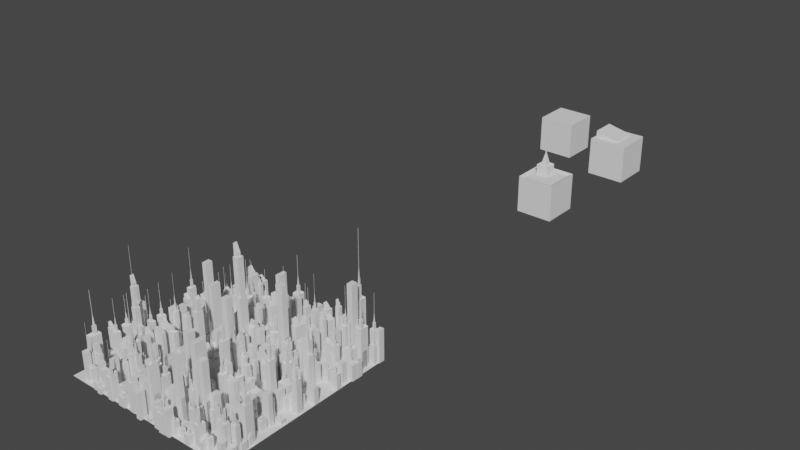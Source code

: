 # Source: city_builder_P.blend  (saved by Blender 3.0.42; exported with 4.5.12 LTS)
import bpy
from mathutils import Matrix  # noqa: F401  (used for matrix-valued properties, if any)

bpy.ops.wm.read_factory_settings(use_empty=True)
scene = bpy.context.scene
scene.name = 'Scene'

# ---- collections
col_collection = bpy.data.collections.new('Collection'); scene.collection.children.link(col_collection)
col_buildings = bpy.data.collections.new('Buildings'); scene.collection.children.link(col_buildings)

# ---- node groups
ng_city = bpy.data.node_groups.new('City', 'GeometryNodeTree')
_s = ng_city.interface.new_socket(name='Geometry', in_out='OUTPUT', socket_type='NodeSocketGeometry')
_s = ng_city.interface.new_socket(name='Geometry', in_out='INPUT', socket_type='NodeSocketGeometry')
ng_city.is_modifier = True
# nodes of 'City' reference scene objects; filled in after objects exist

# ---- world
world_world = bpy.data.worlds.new('World'); scene.world = world_world
world_world.use_nodes = True; world_world.node_tree.nodes.clear()
_N = world_world.node_tree.nodes; _L = world_world.node_tree.links
n0 = _N.new('ShaderNodeOutputWorld'); n0.name = 'World Output'; n0.location = (300, 300)
n1 = _N.new('ShaderNodeBackground'); n1.name = 'Background'; n1.location = (10, 300)
n1.inputs[0].default_value = (0.05088, 0.05088, 0.05088, 1.0)
_L.new(n1.outputs[0], n0.inputs[0])
n0.is_active_output = True
world_world.color = (0.05088, 0.05088, 0.05088)
world_world.use_sun_shadow = False
world_world.sun_shadow_jitter_overblur = 0.0

# ---- meshes
me_cube_001 = bpy.data.meshes.new('Cube.001')
me_cube_001.from_pydata([(-1.0, -1.0, -1.0), (-1.0, -1.0, 1.0), (-1.0, 1.0, -1.0), (-1.0, 1.0, 1.0), (1.0, -1.0, -1.0), (1.0, -1.0, 1.0), (1.0, 1.0, -1.0), (1.0, 1.0, 1.0)], [], [(0, 1, 3, 2), (2, 3, 7, 6), (6, 7, 5, 4), (4, 5, 1, 0), (2, 6, 4, 0), (7, 3, 1, 5)])
_uv = me_cube_001.uv_layers.new(name='UVMap')
_uv.uv.foreach_set('vector', [0.375, 0.0, 0.625, 0.0, 0.625, 0.25, 0.375, 0.25, 0.375, 0.25, 0.625, 0.25, 0.625, 0.5, 0.375, 0.5, 0.375, 0.5, 0.625, 0.5, 0.625, 0.75, 0.375, 0.75, 0.375, 0.75, 0.625, 0.75, 0.625, 1.0, 0.375, 1.0, 0.125, 0.5, 0.375, 0.5, 0.375, 0.75, 0.125, 0.75, 0.625, 0.5, 0.875, 0.5, 0.875, 0.75, 0.625, 0.75])
me_cube_001.use_remesh_fix_poles = True
me_cube_001.use_remesh_preserve_attributes = False
me_cube_001.update()
me_cube_002 = bpy.data.meshes.new('Cube.002')
me_cube_002.from_pydata([(-1.0, -1.0, -1.0), (-1.0, -1.0, 1.0), (-1.0, 1.0, -1.0), (-1.0, 1.0, 1.0), (1.0, -1.0, -1.0), (1.0, -1.0, 1.0), (1.0, 1.0, -1.0), (1.0, 1.0, 1.0)], [], [(0, 1, 3, 2), (2, 3, 7, 6), (6, 7, 5, 4), (4, 5, 1, 0), (2, 6, 4, 0), (7, 3, 1, 5)])
_uv = me_cube_002.uv_layers.new(name='UVMap')
_uv.uv.foreach_set('vector', [0.375, 0.0, 0.625, 0.0, 0.625, 0.25, 0.375, 0.25, 0.375, 0.25, 0.625, 0.25, 0.625, 0.5, 0.375, 0.5, 0.375, 0.5, 0.625, 0.5, 0.625, 0.75, 0.375, 0.75, 0.375, 0.75, 0.625, 0.75, 0.625, 1.0, 0.375, 1.0, 0.125, 0.5, 0.375, 0.5, 0.375, 0.75, 0.125, 0.75, 0.625, 0.5, 0.875, 0.5, 0.875, 0.75, 0.625, 0.75])
me_cube_002.use_remesh_fix_poles = True
me_cube_002.use_remesh_preserve_attributes = False
me_cube_002.update()
me_cube_003 = bpy.data.meshes.new('Cube.003')
me_cube_003.from_pydata([(-1.0, -1.0, -1.0), (-0.899, -0.6367, 1.0), (-1.0, 1.0, -1.0), (-0.899, 0.6367, 1.0), (1.0, -1.0, -1.0), (0.3745, -0.6367, 1.0), (1.0, 1.0, -1.0), (0.3745, 0.6367, 1.0), (-1.0, -1.0, 1.0), (-1.0, 1.0, 1.0), (1.0, 1.0, 1.0), (1.0, -1.0, 1.0), (-0.8858, -0.6367, 1.365), (-0.8858, 0.6367, 1.365), (0.3613, 0.6367, 1.107), (0.3613, -0.6367, 1.107)], [], [(0, 8, 9, 2), (2, 9, 10, 6), (6, 10, 11, 4), (4, 11, 8, 0), (2, 6, 4, 0), (5, 7, 14, 15), (1, 3, 9, 8), (3, 7, 10, 9), (7, 5, 11, 10), (5, 1, 8, 11), (14, 13, 12, 15), (3, 1, 12, 13), (1, 5, 15, 12), (7, 3, 13, 14)])
_uv = me_cube_003.uv_layers.new(name='UVMap')
_uv.uv.foreach_set('vector', [0.375, 0.0, 0.625, 0.0, 0.625, 0.25, 0.375, 0.25, 0.375, 0.25, 0.625, 0.25, 0.625, 0.5, 0.375, 0.5, 0.375, 0.5, 0.625, 0.5, 0.625, 0.75, 0.375, 0.75, 0.375, 0.75, 0.625, 0.75, 0.625, 1.0, 0.375, 1.0, 0.125, 0.5, 0.375, 0.5, 0.375, 0.75, 0.125, 0.75, 0.6704, 0.7046, 0.6704, 0.5454, 0.6704, 0.5454, 0.6704, 0.7046, 0.8296, 0.7046, 0.8296, 0.5454, 0.875, 0.5, 0.875, 0.75, 0.8296, 0.5454, 0.6704, 0.5454, 0.625, 0.5, 0.875, 0.5, 0.6704, 0.5454, 0.6704, 0.7046, 0.625, 0.75, 0.625, 0.5, 0.6704, 0.7046, 0.8296, 0.7046, 0.875, 0.75, 0.625, 0.75, 0.6704, 0.5454, 0.8296, 0.5454, 0.8296, 0.7046, 0.6704, 0.7046, 0.8296, 0.5454, 0.8296, 0.7046, 0.8296, 0.7046, 0.8296, 0.5454, 0.8296, 0.7046, 0.6704, 0.7046, 0.6704, 0.7046, 0.8296, 0.7046, 0.6704, 0.5454, 0.8296, 0.5454, 0.8296, 0.5454, 0.6704, 0.5454])
me_cube_003.use_remesh_fix_poles = True
me_cube_003.use_remesh_preserve_attributes = False
me_cube_003.update()
me_cube_004 = bpy.data.meshes.new('Cube.004')
me_cube_004.from_pydata([(-1.0, -1.0, -1.0), (-0.6169, 0.02936, 0.9007), (-1.0, 1.0, -1.0), (-0.6169, 0.6719, 0.9007), (1.0, -1.0, -1.0), (0.0256, 0.02936, 0.9007), (1.0, 1.0, -1.0), (0.0256, 0.6719, 0.9007), (-1.0, -1.0, 1.0), (-1.0, 1.0, 1.0), (1.0, 1.0, 1.0), (1.0, -1.0, 1.0), (-0.7806, -0.7806, 0.9007), (-0.7806, 0.7806, 0.9007), (0.7806, 0.7806, 0.9007), (0.7806, -0.7806, 0.9007), (-0.3215, 0.3247, 2.071), (-0.3215, 0.3765, 2.071), (-0.2698, 0.3765, 2.071), (-0.2698, 0.3247, 2.071), (-0.6169, 0.02936, 1.426), (-0.6169, 0.6719, 1.426), (0.0256, 0.6719, 1.426), (0.0256, 0.02936, 1.426), (-0.4833, 0.163, 1.325), (-0.4833, 0.5383, 1.325), (-0.108, 0.5383, 1.325), (-0.108, 0.163, 1.325), (-0.3181, 0.3282, 3.074), (-0.3181, 0.373, 3.074), (-0.2732, 0.373, 3.074), (-0.2732, 0.3282, 3.074), (-0.3215, 0.3247, 2.327), (-0.3215, 0.3765, 2.327), (-0.2698, 0.3765, 2.327), (-0.2698, 0.3247, 2.327), (-0.3157, 0.3282, 3.431), (-0.3157, 0.373, 3.431), (-0.2756, 0.373, 3.411), (-0.2756, 0.3282, 3.411)], [], [(0, 8, 9, 2), (2, 9, 10, 6), (6, 10, 11, 4), (4, 11, 8, 0), (2, 6, 4, 0), (3, 1, 20, 21), (12, 13, 9, 8), (13, 14, 10, 9), (14, 15, 11, 10), (15, 12, 8, 11), (1, 3, 13, 12), (3, 7, 14, 13), (7, 5, 15, 14), (5, 1, 12, 15), (19, 18, 34, 35), (1, 5, 23, 20), (7, 3, 21, 22), (5, 7, 22, 23), (24, 25, 21, 20), (25, 26, 22, 21), (26, 27, 23, 22), (27, 24, 20, 23), (16, 17, 25, 24), (17, 18, 26, 25), (18, 19, 27, 26), (19, 16, 24, 27), (28, 31, 39, 36), (17, 16, 32, 33), (16, 19, 35, 32), (18, 17, 33, 34), (28, 29, 33, 32), (29, 30, 34, 33), (30, 31, 35, 34), (31, 28, 32, 35), (38, 37, 36, 39), (30, 29, 37, 38), (31, 30, 38, 39), (29, 28, 36, 37)])
_uv = me_cube_004.uv_layers.new(name='UVMap')
_uv.uv.foreach_set('vector', [0.375, 0.0, 0.625, 0.0, 0.625, 0.25, 0.375, 0.25, 0.375, 0.25, 0.625, 0.25, 0.625, 0.5, 0.375, 0.5, 0.375, 0.5, 0.625, 0.5, 0.625, 0.75, 0.375, 0.75, 0.375, 0.75, 0.625, 0.75, 0.625, 1.0, 0.375, 1.0, 0.125, 0.5, 0.375, 0.5, 0.375, 0.75, 0.125, 0.75, 0.7902, 0.5848, 0.7902, 0.6652, 0.7902, 0.6652, 0.7902, 0.5848, 0.8476, 0.7226, 0.8476, 0.5274, 0.875, 0.5, 0.875, 0.75, 0.8476, 0.5274, 0.6524, 0.5274, 0.625, 0.5, 0.875, 0.5, 0.6524, 0.5274, 0.6524, 0.7226, 0.625, 0.75, 0.625, 0.5, 0.6524, 0.7226, 0.8476, 0.7226, 0.875, 0.75, 0.625, 0.75, 0.7902, 0.6652, 0.7902, 0.5848, 0.8476, 0.5274, 0.8476, 0.7226, 0.7902, 0.5848, 0.7098, 0.5848, 0.6524, 0.5274, 0.8476, 0.5274, 0.7098, 0.5848, 0.7098, 0.6652, 0.6524, 0.7226, 0.6524, 0.5274, 0.7098, 0.6652, 0.7902, 0.6652, 0.8476, 0.7226, 0.6524, 0.7226, 0.7417, 0.6333, 0.7417, 0.6167, 0.7417, 0.6167, 0.7417, 0.6333, 0.7902, 0.6652, 0.7098, 0.6652, 0.7098, 0.6652, 0.7902, 0.6652, 0.7098, 0.5848, 0.7902, 0.5848, 0.7902, 0.5848, 0.7098, 0.5848, 0.7098, 0.6652, 0.7098, 0.5848, 0.7098, 0.5848, 0.7098, 0.6652, 0.7735, 0.6485, 0.7735, 0.6015, 0.7902, 0.5848, 0.7902, 0.6652, 0.7735, 0.6015, 0.7265, 0.6015, 0.7098, 0.5848, 0.7902, 0.5848, 0.7265, 0.6015, 0.7265, 0.6485, 0.7098, 0.6652, 0.7098, 0.5848, 0.7265, 0.6485, 0.7735, 0.6485, 0.7902, 0.6652, 0.7098, 0.6652, 0.7583, 0.6333, 0.7583, 0.6167, 0.7735, 0.6015, 0.7735, 0.6485, 0.7583, 0.6167, 0.7417, 0.6167, 0.7265, 0.6015, 0.7735, 0.6015, 0.7417, 0.6167, 0.7417, 0.6333, 0.7265, 0.6485, 0.7265, 0.6015, 0.7417, 0.6333, 0.7583, 0.6333, 0.7735, 0.6485, 0.7265, 0.6485, 0.7528, 0.6278, 0.7472, 0.6278, 0.7472, 0.6278, 0.7528, 0.6278, 0.7583, 0.6167, 0.7583, 0.6333, 0.7583, 0.6333, 0.7583, 0.6167, 0.7583, 0.6333, 0.7417, 0.6333, 0.7417, 0.6333, 0.7583, 0.6333, 0.7417, 0.6167, 0.7583, 0.6167, 0.7583, 0.6167, 0.7417, 0.6167, 0.7528, 0.6278, 0.7528, 0.6222, 0.7583, 0.6167, 0.7583, 0.6333, 0.7528, 0.6222, 0.7472, 0.6222, 0.7417, 0.6167, 0.7583, 0.6167, 0.7472, 0.6222, 0.7472, 0.6278, 0.7417, 0.6333, 0.7417, 0.6167, 0.7472, 0.6278, 0.7528, 0.6278, 0.7583, 0.6333, 0.7417, 0.6333, 0.7472, 0.6222, 0.7528, 0.6222, 0.7528, 0.6278, 0.7472, 0.6278, 0.7472, 0.6222, 0.7528, 0.6222, 0.7528, 0.6222, 0.7472, 0.6222, 0.7472, 0.6278, 0.7472, 0.6222, 0.7472, 0.6222, 0.7472, 0.6278, 0.7528, 0.6222, 0.7528, 0.6278, 0.7528, 0.6278, 0.7528, 0.6222])
me_cube_004.use_remesh_fix_poles = True
me_cube_004.use_remesh_preserve_attributes = False
me_cube_004.update()

# ---- objects
ob_cube = bpy.data.objects.new('Cube', me_cube_001)
ob_building1 = bpy.data.objects.new('Building1', me_cube_002)
ob_building1_001 = bpy.data.objects.new('Building1.001', me_cube_003)
ob_building1_002 = bpy.data.objects.new('Building1.002', me_cube_004)
_N = ng_city.nodes; _L = ng_city.links
n0 = _N.new('GeometryNodeStoreNamedAttribute'); n0.name = 'Store Named Attribute'; n0.location = (-548, 31)
n0.data_type = 'FLOAT_VECTOR'
n0.domain = 'CORNER'
n0.inputs[2].default_value = 'uv_map'
n1 = _N.new('NodeGroupOutput'); n1.name = 'Group Output'; n1.location = (433, 26)
n2 = _N.new('GeometryNodeDistributePointsOnFaces'); n2.name = 'Distribute Points on Faces'; n2.location = (-357, -37)
n2.use_legacy_normal = True
n2.inputs[4].default_value = 5.0
n3 = _N.new('GeometryNodeMeshGrid'); n3.name = 'Grid'; n3.location = (-573, 31)
n3.inputs[0].default_value = 10.0
n3.inputs[1].default_value = 10.0
n4 = _N.new('GeometryNodeInstanceOnPoints'); n4.name = 'Instance on Points'; n4.location = (194, -149)
n4.inputs[3].default_value = True
n5 = _N.new('FunctionNodeRandomValue'); n5.name = 'Random Value'; n5.location = (-159, -378)
n5.data_type = 'FLOAT_VECTOR'
n5.inputs[0].default_value = (0.1, 0.1, 0.1)
n5.inputs[1].default_value = (0.2, 0.2, 0.9)
n6 = _N.new('FunctionNodeRandomValue'); n6.name = 'Random Value.001'; n6.location = (-328, -1050)
n6.data_type = 'FLOAT_VECTOR'
n6.inputs[0].default_value = (0.1, 0.1, 0.1)
n6.inputs[1].default_value = (0.2, 0.3, 2.3)
n7 = _N.new('GeometryNodeTransform'); n7.name = 'Transform.001'; n7.location = (-649, -992)
n7.inputs[1].default_value = (0.0, 0.0, 1.0)
n8 = _N.new('GeometryNodeTransform'); n8.name = 'Transform'; n8.location = (-389, -332)
n8.inputs[1].default_value = (0.0, 0.0, 1.0)
n9 = _N.new('GeometryNodeInstanceOnPoints'); n9.name = 'Instance on Points.001'; n9.location = (24, -821)
n9.inputs[3].default_value = True
n10 = _N.new('GeometryNodeJoinGeometry'); n10.name = 'Join Geometry'; n10.location = (134, 117)
n11 = _N.new('GeometryNodeDistributePointsOnFaces'); n11.name = 'Distribute Points on Faces.001'; n11.location = (-461, -716)
n11.use_legacy_normal = True
n11.inputs[4].default_value = 0.5
n12 = _N.new('GeometryNodeCollectionInfo'); n12.name = 'Collection Info'; n12.location = (-662, -332)
n12.inputs[0].default_value = col_buildings
n12.inputs[1].default_value = True
n12.inputs[2].default_value = True
n13 = _N.new('GeometryNodeCollectionInfo'); n13.name = 'Collection Info.001'; n13.location = (-949, -924)
n13.inputs[0].default_value = col_buildings
n13.inputs[1].default_value = True
n13.inputs[2].default_value = True
_L.new(n0.outputs[0], n10.inputs[0])
_L.new(n0.outputs[0], n2.inputs[0])
_L.new(n2.outputs[0], n4.inputs[0])
_L.new(n10.outputs[0], n1.inputs[0])
_L.new(n4.outputs[0], n10.inputs[0])
_L.new(n5.outputs[0], n4.inputs[6])
_L.new(n8.outputs[0], n4.inputs[2])
_L.new(n11.outputs[0], n9.inputs[0])
_L.new(n6.outputs[0], n9.inputs[6])
_L.new(n7.outputs[0], n9.inputs[2])
_L.new(n0.outputs[0], n11.inputs[0])
_L.new(n9.outputs[0], n10.inputs[0])
_L.new(n11.outputs[2], n9.inputs[5])
_L.new(n2.outputs[2], n4.inputs[5])
_L.new(n12.outputs[0], n8.inputs[0])
_L.new(n13.outputs[0], n7.inputs[0])
_L.new(n3.outputs[0], n0.inputs[0])
_L.new(n3.outputs[1], n0.inputs[3])
n1.is_active_output = True

# ---- transforms, parenting, visibility, modifiers, constraints
ob_cube.location = (0.0, 0.0, 0.0)
_m = ob_cube.modifiers.new('GeometryNodes', 'NODES')
_m.node_group = ng_city
ob_building1.location = (1.984, 24.9, 4.3)
ob_building1_001.location = (6.898, 22.04, 5.205)
ob_building1_002.location = (5.264, 17.77, 4.02)

# ---- collection membership
col_collection.objects.link(ob_cube)
col_buildings.objects.link(ob_building1)
col_buildings.objects.link(ob_building1_001)
col_buildings.objects.link(ob_building1_002)

# ---- scene / render settings (as saved in the file)
scene.frame_start = 1; scene.frame_end = 250; scene.frame_set(104)
scene.render.engine = 'BLENDER_EEVEE_NEXT'
scene.cycles.sampling_pattern = 'TABULATED_SOBOL'
scene.cycles.use_light_tree = False
scene.view_settings.view_transform = 'Filmic'
bpy.context.view_layer.update()

# ---- added for rendering (the .blend has no active camera and no usable light): camera, sun
cam_auto = bpy.data.cameras.new('AutoCamera')
cam_auto.lens = 50.0
cam_auto.sensor_width = 36.0
cam_auto.clip_end = 1000.0
ob_auto_camera = bpy.data.objects.new('AutoCamera', cam_auto)
scene.collection.objects.link(ob_auto_camera)
ob_auto_camera.location = (33.1859, -27.6348, 29.1146)
ob_auto_camera.rotation_euler = (1.09748, -7.21219e-08, 0.694738)
scene.camera = ob_auto_camera
light_auto_sun = bpy.data.lights.new('AutoSun', 'SUN')
light_auto_sun.energy = 3.0
light_auto_sun.angle = 0.0523599
ob_auto_sun = bpy.data.objects.new('AutoSun', light_auto_sun)
scene.collection.objects.link(ob_auto_sun)
ob_auto_sun.rotation_euler = (0.872665, 0.174533, 0.523599)
bpy.context.view_layer.update()
